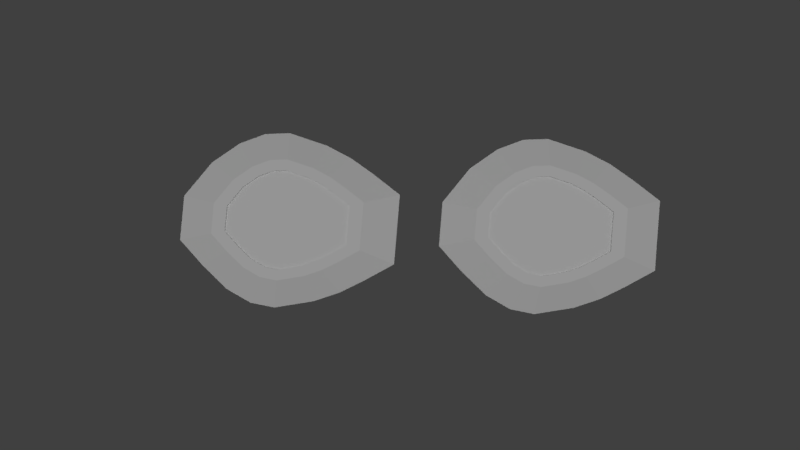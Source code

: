 # Source: PassThruUnfin2.45.blend  (saved by Blender 2.78.0; exported with 4.5.12 LTS)
import bpy
from mathutils import Matrix  # noqa: F401  (used for matrix-valued properties, if any)

bpy.ops.wm.read_factory_settings(use_empty=True)
scene = bpy.context.scene
scene.name = 'Scene'

# ---- collections
col_collection_1 = bpy.data.collections.new('Collection 1'); scene.collection.children.link(col_collection_1)

# ---- materials (node trees are filled in below, after node groups)
mat_citrine = bpy.data.materials.new('Citrine')
mat_citrine.alpha_threshold = 0.0
mat_citrine.use_transparent_shadow = False
mat_citrine.roughness = 0.5
mat_citrine_001 = bpy.data.materials.new('Citrine.001')
mat_citrine_001.alpha_threshold = 0.0
mat_citrine_001.use_transparent_shadow = False
mat_citrine_001.roughness = 0.5
mat_material = bpy.data.materials.new('Material')
mat_material.alpha_threshold = 0.0
mat_material.use_transparent_shadow = False
mat_material.diffuse_color = (0.0, 0.3424, 0.04006, 1.0)
mat_material.roughness = 0.5

# ---- material node trees

# ---- world
world_world = bpy.data.worlds.new('World'); scene.world = world_world
world_world.color = (0.05088, 0.05088, 0.05088)
world_world.use_sun_shadow = False
world_world.sun_shadow_jitter_overblur = 0.0
world_world.cycles.sampling_method = 'MANUAL'

# ---- cameras
cam_camera_001 = bpy.data.cameras.new('Camera.001')
cam_camera_001.clip_end = 100.0
cam_camera_001.lens = 35.0
cam_camera_001.sensor_width = 32.0
cam_camera_001.sensor_height = 18.0
cam_camera_001.display_size = 2.0
cam_camera_001.dof.focus_distance = 0.0
cam_camera_001.dof.aperture_fstop = 128.0
cam_camera_001.dof.aperture_blades = 6
cam_camera = bpy.data.cameras.new('Camera')
cam_camera.clip_end = 1.556e+04
cam_camera.lens = 35.0
cam_camera.sensor_width = 32.0
cam_camera.sensor_height = 18.0
cam_camera.ortho_scale = 7.314
cam_camera.dof.focus_distance = 0.0
cam_camera.dof.aperture_fstop = 128.0

# ---- lights
light_hemi = bpy.data.lights.new('Hemi', 'SUN')
light_hemi.transmission_factor = 0.0
light_hemi.angle = 0.1993
light_hemi.energy = 1.0
light_hemi.shadow_buffer_clip_start = 0.5
light_hemi.shadow_soft_size = 0.1
light_hemi.shadow_cascade_max_distance = 1000.0
light_lamp = bpy.data.lights.new('Lamp', 'POINT')
light_lamp.transmission_factor = 0.0
light_lamp.cutoff_distance = 30.0
light_lamp.energy = 100.0
light_lamp.shadow_buffer_clip_start = 1.001
light_lamp.shadow_soft_size = 0.1
light_lamp.shadow_maximum_resolution = 0.006
light_lamp.use_absolute_resolution = True

# ---- meshes
me_plane_727 = bpy.data.meshes.new('Plane.727')
me_plane_727.from_pydata([(-33.61, -2.63, -0.2428), (0.8751, -4.228, -0.06243), (-10.92, 10.92, 0.03311), (1.021, 2.7, 0.03311), (0.4904, -10.02, -0.1369), (-0.6393, -15.6, -0.193), (-3.553, -23.34, -0.2428), (-6.911, -27.17, -0.228), (-11.84, -30.06, -0.1674), (-18.59, -31.99, -0.05534), (-25.54, -33.44, 0.09962), (-33.11, -28.22, 0.09962), (-36.34, -19.76, -0.05534), (-36.94, -12.77, -0.1674), (-36.0, -7.135, -0.228), (-27.42, 2.849, -0.193), (-22.61, 5.892, -0.1369), (-17.34, 8.317, -0.06243), (0.8751, -4.228, 1.326), (1.021, 2.7, 1.422), (-10.92, 10.92, 1.422), (0.4904, -10.02, 1.252), (-0.6393, -15.6, 1.195), (-3.553, -23.34, 1.146), (-6.911, -27.17, 1.16), (-11.84, -30.06, 1.221), (-18.59, -31.99, 1.333), (-25.54, -33.44, 1.488), (-33.11, -28.22, 1.488), (-36.34, -19.76, 1.333), (-36.94, -12.77, 1.221), (-36.0, -7.135, 1.16), (-33.61, -2.63, 1.146), (-27.42, 2.849, 1.195), (-22.61, 5.892, 1.252), (-17.34, 8.317, 1.326), (-4.919, -1.953, 4.423), (-13.07, 3.664, 4.423), (-5.018, -6.684, 4.357), (-5.281, -10.64, 4.306), (-6.053, -14.45, 4.268), (-8.043, -19.74, 4.234), (-10.34, -22.36, 4.244), (-13.7, -24.33, 4.286), (-18.31, -25.64, 4.362), (-23.06, -26.63, 4.468), (-28.23, -23.07, 4.468), (-30.43, -17.3, 4.362), (-30.85, -12.52, 4.286), (-30.2, -8.67, 4.244), (-28.57, -5.593, 4.234), (-24.35, -1.851, 4.268), (-21.06, 0.2279, 4.306), (-17.46, 1.884, 4.357), (-7.242, -3.773, 4.405), (-13.92, 0.8239, 4.405), (-7.324, -7.646, 4.352), (-7.539, -10.89, 4.31), (-8.17, -14.0, 4.279), (-9.799, -18.33, 4.251), (-11.68, -20.47, 4.259), (-14.43, -22.09, 4.293), (-18.21, -23.16, 4.356), (-22.09, -23.97, 4.443), (-26.32, -21.06, 4.443), (-28.13, -16.33, 4.356), (-28.47, -12.42, 4.293), (-27.94, -9.271, 4.259), (-26.6, -6.753, 4.251), (-23.14, -3.69, 4.279), (-20.46, -1.988, 4.31), (-17.5, -0.6326, 4.352), (-7.242, -3.773, 3.989), (-13.92, 0.8237, 3.989), (-7.324, -7.646, 3.935), (-7.539, -10.89, 3.894), (-8.171, -14.0, 3.862), (-9.8, -18.33, 3.834), (-11.68, -20.47, 3.843), (-14.43, -22.09, 3.877), (-18.21, -23.16, 3.939), (-22.09, -23.97, 4.026), (-26.32, -21.06, 4.026), (-28.13, -16.33, 3.939), (-28.47, -12.42, 3.877), (-27.94, -9.271, 3.843), (-26.6, -6.753, 3.834), (-23.14, -3.69, 3.862), (-20.46, -1.988, 3.894), (-17.5, -0.6328, 3.935), (-2.251, -5.531, -0.06973), (-2.129, 0.2317, 0.009742), (-12.06, 7.072, 0.009742), (-2.571, -10.35, -0.1317), (-3.51, -14.99, -0.1783), (-5.935, -21.43, -0.2198), (-8.728, -24.62, -0.2075), (-12.83, -27.02, -0.1571), (-18.44, -28.62, -0.06384), (-24.23, -29.83, 0.06507), (-30.52, -25.49, 0.06507), (-33.21, -18.46, -0.06384), (-33.71, -12.64, -0.1571), (-32.93, -7.95, -0.2075), (-30.94, -4.202, -0.2198), (-25.79, 0.3557, -0.1783), (-21.79, 2.888, -0.1317), (-17.4, 4.905, -0.06973), (-2.25, -5.531, 0.9454), (-2.129, 0.2322, 1.025), (-12.06, 7.073, 1.025), (-2.57, -10.35, 0.8834), (-3.51, -14.99, 0.8368), (-5.934, -21.43, 0.7953), (-8.728, -24.62, 0.8076), (-12.83, -27.02, 0.8581), (-18.44, -28.62, 0.9513), (-24.23, -29.83, 1.08), (-30.52, -25.49, 1.08), (-33.21, -18.45, 0.9513), (-33.71, -12.64, 0.8581), (-32.93, -7.949, 0.8076), (-30.94, -4.202, 0.7953), (-25.79, 0.3563, 0.8368), (-21.79, 2.888, 0.8834), (-17.4, 4.906, 0.9454), (-5.31, -6.807, 0.9382), (-5.213, -2.184, 1.002), (-13.18, 3.304, 1.002), (-5.567, -10.67, 0.8885), (-6.321, -14.4, 0.8511), (-8.265, -19.56, 0.8178), (-10.51, -22.12, 0.8277), (-13.79, -24.05, 0.8682), (-18.3, -25.33, 0.943), (-22.94, -26.3, 1.046), (-27.99, -22.82, 1.046), (-30.14, -17.17, 0.943), (-30.55, -12.51, 0.8682), (-29.92, -8.747, 0.8277), (-28.33, -5.741, 0.8178), (-24.2, -2.084, 0.8511), (-20.99, -0.05277, 0.8885), (-17.46, 1.566, 0.9382), (-8.606, -8.181, 1.928), (-8.534, -4.786, 1.974), (-14.38, -0.7555, 1.974), (-8.795, -11.02, 1.891), (-9.348, -13.76, 1.864), (-10.78, -17.55, 1.839), (-12.42, -19.43, 1.846), (-14.84, -20.84, 1.876), (-18.15, -21.79, 1.931), (-21.55, -22.5, 2.007), (-25.26, -19.94, 2.007), (-26.84, -15.79, 1.931), (-27.14, -12.37, 1.876), (-26.68, -9.605, 1.846), (-25.51, -7.398, 1.839), (-22.48, -4.713, 1.864), (-20.12, -3.221, 1.891), (-17.53, -2.032, 1.928)], [], [(8, 97, 96, 7), (31, 49, 50, 32), (3, 19, 18, 1), (15, 33, 34, 16), (9, 26, 27, 10), (2, 20, 19, 3), (16, 34, 35, 17), (10, 27, 28, 11), (1, 18, 21, 4), (11, 28, 29, 12), (4, 21, 22, 5), (17, 35, 20, 2), (12, 29, 30, 13), (5, 22, 23, 6), (13, 30, 31, 14), (6, 23, 24, 7), (0, 32, 33, 15), (7, 24, 25, 8), (14, 31, 32, 0), (8, 25, 26, 9), (44, 62, 63, 45), (25, 43, 44, 26), (33, 51, 52, 34), (26, 44, 45, 27), (18, 38, 39, 21), (34, 52, 53, 35), (27, 45, 46, 28), (35, 53, 37, 20), (28, 46, 47, 29), (21, 39, 40, 22), (29, 47, 48, 30), (22, 40, 41, 23), (20, 37, 36, 19), (30, 48, 49, 31), (23, 41, 42, 24), (19, 36, 38, 18), (32, 50, 51, 33), (24, 42, 43, 25), (63, 81, 82, 64), (36, 54, 56, 38), (52, 70, 71, 53), (45, 63, 64, 46), (38, 56, 57, 39), (53, 71, 55, 37), (46, 64, 65, 47), (39, 57, 58, 40), (47, 65, 66, 48), (40, 58, 59, 41), (48, 66, 67, 49), (41, 59, 60, 42), (50, 68, 69, 51), (42, 60, 61, 43), (49, 67, 68, 50), (43, 61, 62, 44), (37, 55, 54, 36), (51, 69, 70, 52), (72, 73, 89, 88, 87, 86, 85, 84, 83, 82, 81, 80, 79, 78, 77, 76, 75, 74), (56, 74, 75, 57), (71, 89, 73, 55), (64, 82, 83, 65), (57, 75, 76, 58), (65, 83, 84, 66), (58, 76, 77, 59), (66, 84, 85, 67), (59, 77, 78, 60), (68, 86, 87, 69), (60, 78, 79, 61), (67, 85, 86, 68), (61, 79, 80, 62), (55, 73, 72, 54), (69, 87, 88, 70), (62, 80, 81, 63), (54, 72, 74, 56), (70, 88, 89, 71), (107, 125, 124, 106), (0, 104, 103, 14), (9, 98, 97, 8), (1, 90, 91, 3), (16, 106, 105, 15), (10, 99, 98, 9), (3, 91, 92, 2), (17, 107, 106, 16), (11, 100, 99, 10), (4, 93, 90, 1), (12, 101, 100, 11), (5, 94, 93, 4), (2, 92, 107, 17), (13, 102, 101, 12), (6, 95, 94, 5), (14, 103, 102, 13), (7, 96, 95, 6), (15, 105, 104, 0), (110, 128, 143, 125), (100, 118, 117, 99), (93, 111, 108, 90), (92, 110, 125, 107), (101, 119, 118, 100), (94, 112, 111, 93), (102, 120, 119, 101), (95, 113, 112, 94), (103, 121, 120, 102), (96, 114, 113, 95), (105, 123, 122, 104), (97, 115, 114, 96), (104, 122, 121, 103), (98, 116, 115, 97), (90, 108, 109, 91), (106, 124, 123, 105), (99, 117, 116, 98), (91, 109, 110, 92), (138, 156, 155, 137), (119, 137, 136, 118), (112, 130, 129, 111), (120, 138, 137, 119), (113, 131, 130, 112), (121, 139, 138, 120), (114, 132, 131, 113), (123, 141, 140, 122), (115, 133, 132, 114), (122, 140, 139, 121), (116, 134, 133, 115), (108, 126, 127, 109), (124, 142, 141, 123), (117, 135, 134, 116), (109, 127, 128, 110), (125, 143, 142, 124), (118, 136, 135, 117), (111, 129, 126, 108), (145, 144, 147, 148, 149, 150, 151, 152, 153, 154, 155, 156, 157, 158, 159, 160, 161, 146), (131, 149, 148, 130), (139, 157, 156, 138), (132, 150, 149, 131), (141, 159, 158, 140), (133, 151, 150, 132), (140, 158, 157, 139), (134, 152, 151, 133), (126, 144, 145, 127), (142, 160, 159, 141), (135, 153, 152, 134), (127, 145, 146, 128), (143, 161, 160, 142), (136, 154, 153, 135), (129, 147, 144, 126), (128, 146, 161, 143), (137, 155, 154, 136), (130, 148, 147, 129)])
_uv = me_plane_727.uv_layers.new(name='UVMap')
_uv.uv.foreach_set('vector', [-0.3, 0.1894, -0.2335, 0.1848, -0.2192, 0.08984, -0.2828, 0.07523, 1.117, -0.1939, 1.043, -0.09707, 1.089, -0.04321, 1.186, -0.115, 0.3841, 1.105, 0.4131, 1.106, 0.4126, 0.9659, 0.3837, 0.9657, 1.3, -0.1411, 1.271, -0.1409, 1.271, -0.02728, 1.3, -0.02752, 0.3532, 0.7998, 0.3822, 0.7994, 0.3834, 0.6612, 0.3544, 0.6616, 1.299, 0.2296, 1.27, 0.2299, 1.271, 0.384, 1.3, 0.3837, 1.3, -0.02752, 1.271, -0.02728, 1.27, 0.08999, 1.299, 0.08975, 0.3544, 0.6616, 0.3834, 0.6612, 0.3821, 0.5734, 0.3532, 0.5738, 0.3837, 0.9657, 0.4126, 0.9659, 0.4123, 0.8487, 0.3834, 0.8484, 0.4145, 1.085, 0.4434, 1.085, 0.4424, 0.9239, 0.4135, 0.9235, 0.3834, 0.8484, 0.4123, 0.8487, 0.4124, 0.7345, 0.3834, 0.7342, 1.299, 0.08975, 1.27, 0.08999, 1.27, 0.2299, 1.299, 0.2296, 0.4135, 0.9235, 0.4424, 0.9239, 0.442, 0.7853, 0.4131, 0.7849, 0.3834, 0.7342, 0.4124, 0.7345, 0.4131, 0.5737, 0.3841, 0.5734, 0.4131, 0.7849, 0.442, 0.7853, 0.4424, 0.67, 0.4134, 0.6697, 0.3544, 1.15, 0.3834, 1.149, 0.3823, 1.054, 0.3533, 1.054, 1.3, -0.3, 1.271, -0.2998, 1.271, -0.1409, 1.3, -0.1411, 0.3533, 1.054, 0.3823, 1.054, 0.3819, 0.9385, 0.3529, 0.9389, 0.4134, 0.6697, 0.4424, 0.67, 0.4434, 0.5738, 0.4145, 0.5734, 0.3529, 0.9389, 0.3819, 0.9385, 0.3822, 0.7994, 0.3532, 0.7998, 0.6213, -0.003508, 0.6684, 0.01734, 0.6832, -0.06151, 0.6394, -0.09985, 0.4848, 0.08402, 0.6105, 0.09276, 0.6213, -0.003508, 0.5006, -0.05692, 1.243, 0.04234, 1.128, 0.06429, 1.143, 0.1415, 1.264, 0.1554, 0.5006, -0.05692, 0.6213, -0.003508, 0.6394, -0.09985, 0.5271, -0.198, 0.8844, 0.5181, 0.8834, 0.3892, 0.809, 0.3542, 0.7754, 0.4669, 1.264, 0.1554, 1.143, 0.1415, 1.147, 0.2216, 1.27, 0.2726, 0.5271, -0.198, 0.6394, -0.09985, 0.7488, -0.1695, 0.6872, -0.3, 1.27, 0.2726, 1.147, 0.2216, 1.147, 0.3171, 1.27, 0.4125, 0.6872, -0.3, 0.7488, -0.1695, 0.8777, -0.1669, 0.876, -0.2961, 0.7754, 0.4669, 0.809, 0.3542, 0.7414, 0.3109, 0.6764, 0.4034, 0.876, -0.2961, 0.8777, -0.1669, 0.9733, -0.1384, 1.016, -0.2544, 0.6764, 0.4034, 0.7414, 0.3109, 0.6549, 0.2335, 0.5498, 0.2901, 1.27, 0.4125, 1.147, 0.3171, 0.9741, 0.427, 1.017, 0.5734, 1.016, -0.2544, 0.9733, -0.1384, 1.043, -0.09707, 1.117, -0.1939, 0.5498, 0.2901, 0.6549, 0.2335, 0.6223, 0.1707, 0.502, 0.1982, 1.017, 0.5734, 0.9741, 0.427, 0.8834, 0.3892, 0.8844, 0.5181, 1.186, -0.115, 1.089, -0.04321, 1.128, 0.06429, 1.243, 0.04234, 0.502, 0.1982, 0.6223, 0.1707, 0.6105, 0.09276, 0.4848, 0.08402, 0.4846, 0.8466, 0.476, 0.8465, 0.4752, 0.9012, 0.4839, 0.9013, 0.9741, 0.427, 0.9571, 0.3697, 0.8829, 0.3388, 0.8834, 0.3892, 1.143, 0.1415, 1.095, 0.1361, 1.098, 0.2016, 1.147, 0.2216, 0.6394, -0.09985, 0.6832, -0.06151, 0.7727, -0.1185, 0.7488, -0.1695, 0.8834, 0.3892, 0.8829, 0.3388, 0.822, 0.3102, 0.809, 0.3542, 1.147, 0.2216, 1.098, 0.2016, 1.098, 0.2798, 1.147, 0.3171, 0.7488, -0.1695, 0.7727, -0.1185, 0.8782, -0.1164, 0.8777, -0.1669, 0.809, 0.3542, 0.822, 0.3102, 0.7667, 0.2747, 0.7414, 0.3109, 0.8777, -0.1669, 0.8782, -0.1164, 0.9565, -0.09304, 0.9733, -0.1384, 0.7414, 0.3109, 0.7667, 0.2747, 0.6959, 0.2113, 0.6549, 0.2335, 0.9733, -0.1384, 0.9565, -0.09304, 1.013, -0.05924, 1.043, -0.09707, 0.6549, 0.2335, 0.6959, 0.2113, 0.6692, 0.1599, 0.6223, 0.1707, 1.089, -0.04321, 1.051, -0.01515, 1.083, 0.07283, 1.128, 0.06429, 0.6223, 0.1707, 0.6692, 0.1599, 0.6596, 0.09613, 0.6105, 0.09276, 1.043, -0.09707, 1.013, -0.05924, 1.051, -0.01515, 1.089, -0.04321, 0.6105, 0.09276, 0.6596, 0.09613, 0.6684, 0.01734, 0.6213, -0.003508, 1.147, 0.3171, 1.098, 0.2798, 0.9571, 0.3697, 0.9741, 0.427, 1.128, 0.06429, 1.083, 0.07283, 1.095, 0.1361, 1.143, 0.1415, 0.7824, 1.062, 0.9235, 0.9717, 0.9235, 0.8935, 0.9205, 0.828, 0.9087, 0.7648, 0.8766, 0.6768, 0.8384, 0.6327, 0.7817, 0.5989, 0.7035, 0.5756, 0.598, 0.5734, 0.5085, 0.6304, 0.4936, 0.7093, 0.4848, 0.7881, 0.4944, 0.8519, 0.5211, 0.9033, 0.5919, 0.9666, 0.6472, 1.002, 0.7082, 1.031, 0.9989, 0.6512, 0.9902, 0.6513, 0.9901, 0.7168, 0.9987, 0.7167, 0.4661, 0.7287, 0.4748, 0.7288, 0.4744, 0.6509, 0.4657, 0.6508, 1.009, 0.5734, 0.9999, 0.5735, 0.9994, 0.6654, 1.008, 0.6653, 0.9987, 0.7167, 0.9901, 0.7168, 0.9901, 0.7808, 0.9988, 0.7807, 1.008, 0.6653, 0.9994, 0.6654, 0.9992, 0.7435, 1.008, 0.7434, 0.9988, 0.7807, 0.9901, 0.7808, 0.9905, 0.8716, 0.9992, 0.8715, 1.008, 0.7434, 0.9992, 0.7435, 0.9994, 0.8078, 1.008, 0.8077, 0.4846, 0.5735, 0.476, 0.5734, 0.4754, 0.6255, 0.4841, 0.6256, 0.4662, 0.9486, 0.4749, 0.9487, 0.4751, 0.8583, 0.4664, 0.8582, 0.4841, 0.6256, 0.4754, 0.6255, 0.4751, 0.6895, 0.4838, 0.6897, 1.008, 0.8077, 0.9994, 0.8078, 0.9999, 0.8608, 1.009, 0.8607, 0.4838, 0.6897, 0.4751, 0.6895, 0.4753, 0.7681, 0.484, 0.7682, 0.4657, 0.6508, 0.4744, 0.6509, 0.4751, 0.5735, 0.4664, 0.5734, 0.4664, 0.8582, 0.4751, 0.8583, 0.4751, 0.7943, 0.4664, 0.7942, 0.484, 0.7682, 0.4753, 0.7681, 0.476, 0.8465, 0.4846, 0.8466, 0.9992, 0.5734, 0.9905, 0.5735, 0.9902, 0.6513, 0.9989, 0.6512, 0.4664, 0.7942, 0.4751, 0.7943, 0.4748, 0.7288, 0.4661, 0.7287, 0.4652, 0.8047, 0.444, 0.8045, 0.4444, 0.902, 0.4656, 0.9022, 0.4009, 0.3885, 0.3496, 0.3504, 0.2927, 0.416, 0.3326, 0.4673, -0.2842, 0.3303, -0.2204, 0.3021, -0.2335, 0.1848, -0.3, 0.1894, 0.09956, -0.2447, 0.09888, -0.1763, 0.2093, -0.2223, 0.2323, -0.3, 0.4793, 0.118, 0.4148, 0.1254, 0.3973, 0.2195, 0.4582, 0.2311, -0.2577, 0.4714, -0.1984, 0.4194, -0.2204, 0.3021, -0.2842, 0.3303, 0.2323, -0.3, 0.2093, -0.2223, 0.4194, -0.08846, 0.4848, -0.1391, 0.4848, 0.0008164, 0.4194, 0.02793, 0.4148, 0.1254, 0.4793, 0.118, -0.09761, 0.5734, -0.06514, 0.5043, -0.1984, 0.4194, -0.2577, 0.4714, -0.009427, -0.1935, 0.008215, -0.1337, 0.09888, -0.1763, 0.09956, -0.2447, 0.09116, 0.5695, 0.09189, 0.5011, -0.06514, 0.5043, -0.09761, 0.5734, -0.1084, -0.13, -0.0741, -0.08087, 0.008215, -0.1337, -0.009427, -0.1935, 0.4848, -0.1391, 0.4194, -0.08846, 0.4194, 0.02793, 0.4848, 0.0008164, 0.2311, 0.5278, 0.2083, 0.4663, 0.09189, 0.5011, 0.09116, 0.5695, -0.235, -0.01672, -0.1794, 0.01335, -0.0741, -0.08087, -0.1084, -0.13, 0.3326, 0.4673, 0.2927, 0.416, 0.2083, 0.4663, 0.2311, 0.5278, -0.2828, 0.07523, -0.2192, 0.08984, -0.1794, 0.01335, -0.235, -0.01672, 0.4582, 0.2311, 0.3973, 0.2195, 0.3496, 0.3504, 0.4009, 0.3885, 0.3529, 0.7073, 0.2888, 0.7568, 0.2888, 0.8502, 0.3529, 0.8237, 0.9236, 1.061, 0.9448, 1.061, 0.9459, 0.9801, 0.9248, 0.9799, 0.9459, 0.7868, 0.9671, 0.7866, 0.9674, 0.6892, 0.9462, 0.6894, 0.4646, 0.6888, 0.4434, 0.6886, 0.444, 0.8045, 0.4652, 0.8047, 0.9681, 0.7105, 0.9893, 0.7102, 0.9901, 0.5734, 0.9689, 0.5737, 0.946, 0.8822, 0.9672, 0.8819, 0.9671, 0.7866, 0.9459, 0.7868, 0.9678, 0.8266, 0.9889, 0.8264, 0.9893, 0.7102, 0.9681, 0.7105, 0.9466, 1.017, 0.9678, 1.017, 0.9672, 0.8819, 0.946, 0.8822, 0.968, 0.9223, 0.9892, 0.922, 0.9889, 0.8264, 0.9678, 0.8266, 0.9239, 0.6509, 0.9451, 0.6512, 0.9459, 0.5737, 0.9248, 0.5734, 0.4657, 0.9974, 0.4445, 0.9972, 0.4442, 1.132, 0.4653, 1.132, 0.9235, 0.7462, 0.9447, 0.7465, 0.9451, 0.6512, 0.9239, 0.6509, 0.9689, 1.001, 0.9901, 1.001, 0.9892, 0.922, 0.968, 0.9223, 0.9238, 0.8631, 0.945, 0.8634, 0.9447, 0.7465, 0.9235, 0.7462, 0.9462, 0.6894, 0.9674, 0.6892, 0.9678, 0.5734, 0.9466, 0.5736, 0.4656, 0.9022, 0.4444, 0.902, 0.4445, 0.9972, 0.4657, 0.9974, 0.9248, 0.9799, 0.9459, 0.9801, 0.945, 0.8634, 0.9238, 0.8631, 0.4657, 0.5736, 0.4445, 0.5734, 0.4434, 0.6886, 0.4646, 0.6888, 0.1195, 1.202, 0.09553, 1.137, 0.02695, 1.158, 0.02613, 1.23, 0.02541, 1.297, 0.02613, 1.23, -0.09985, 1.232, -0.1316, 1.3, -0.1406, 0.7149, -0.107, 0.7629, -0.041, 0.7205, -0.05827, 0.662, 0.1418, 1.262, 0.1195, 1.202, 0.02613, 1.23, 0.02541, 1.297, -0.2459, 0.8091, -0.1915, 0.8385, -0.107, 0.7629, -0.1406, 0.7149, 0.2262, 1.212, 0.1872, 1.162, 0.1195, 1.202, 0.1418, 1.262, -0.2857, 0.8856, -0.2234, 0.8999, -0.1915, 0.8385, -0.2459, 0.8091, 0.3308, 1.015, 0.2711, 1.004, 0.2328, 1.109, 0.2831, 1.146, -0.3, 0.9805, -0.2349, 0.976, -0.2234, 0.8999, -0.2857, 0.8856, 0.2831, 1.146, 0.2328, 1.109, 0.1872, 1.162, 0.2262, 1.212, -0.2869, 1.098, -0.2244, 1.07, -0.2349, 0.976, -0.3, 0.9805, 0.0324, 0.6194, 0.03173, 0.6864, 0.1203, 0.6494, 0.1428, 0.5734, 0.3483, 0.9211, 0.2852, 0.9284, 0.2711, 1.004, 0.3308, 1.015, -0.2648, 1.215, -0.2067, 1.164, -0.2244, 1.07, -0.2869, 1.098, 0.1428, 0.5734, 0.1203, 0.6494, 0.2888, 0.7568, 0.3529, 0.7073, 0.3529, 0.8237, 0.2888, 0.8502, 0.2852, 0.9284, 0.3483, 0.9211, -0.1316, 1.3, -0.09985, 1.232, -0.2067, 1.164, -0.2648, 1.215, -0.05827, 0.662, -0.041, 0.7205, 0.03173, 0.6864, 0.0324, 0.6194, 0.09612, 0.7314, 0.03107, 0.7585, -0.02235, 0.7836, -0.07084, 0.8147, -0.1329, 0.8702, -0.1563, 0.9153, -0.1648, 0.9712, -0.157, 1.04, -0.144, 1.109, -0.06557, 1.159, 0.02695, 1.158, 0.09553, 1.137, 0.1453, 1.107, 0.1788, 1.069, 0.2069, 0.9916, 0.2172, 0.9362, 0.2199, 0.8788, 0.2199, 0.8102, -0.1915, 0.8385, -0.1329, 0.8702, -0.07084, 0.8147, -0.107, 0.7629, 0.1872, 1.162, 0.1453, 1.107, 0.09553, 1.137, 0.1195, 1.202, -0.2234, 0.8999, -0.1563, 0.9153, -0.1329, 0.8702, -0.1915, 0.8385, 0.2711, 1.004, 0.2069, 0.9916, 0.1788, 1.069, 0.2328, 1.109, -0.2349, 0.976, -0.1648, 0.9712, -0.1563, 0.9153, -0.2234, 0.8999, 0.2328, 1.109, 0.1788, 1.069, 0.1453, 1.107, 0.1872, 1.162, -0.2244, 1.07, -0.157, 1.04, -0.1648, 0.9712, -0.2349, 0.976, 0.03173, 0.6864, 0.03107, 0.7585, 0.09612, 0.7314, 0.1203, 0.6494, 0.2852, 0.9284, 0.2172, 0.9362, 0.2069, 0.9916, 0.2711, 1.004, -0.2067, 1.164, -0.144, 1.109, -0.157, 1.04, -0.2244, 1.07, 0.1203, 0.6494, 0.09612, 0.7314, 0.2199, 0.8102, 0.2888, 0.7568, 0.2888, 0.8502, 0.2199, 0.8788, 0.2172, 0.9362, 0.2852, 0.9284, -0.09985, 1.232, -0.06557, 1.159, -0.144, 1.109, -0.2067, 1.164, -0.041, 0.7205, -0.02235, 0.7836, 0.03107, 0.7585, 0.03173, 0.6864, 0.2888, 0.7568, 0.2199, 0.8102, 0.2199, 0.8788, 0.2888, 0.8502, 0.02613, 1.23, 0.02695, 1.158, -0.06557, 1.159, -0.09985, 1.232, -0.107, 0.7629, -0.07084, 0.8147, -0.02235, 0.7836, -0.041, 0.7205])
me_plane_727.materials.append(mat_citrine)
me_plane_727.use_remesh_preserve_volume = False
me_plane_727.use_remesh_preserve_attributes = False
me_plane_727.use_mirror_vertex_groups = False
me_plane_727.update()
me_plane_000 = bpy.data.meshes.new('Plane.000')
me_plane_000.from_pydata([(-33.61, -2.63, -0.2428), (0.8751, -4.228, -0.06243), (-10.92, 10.92, 0.03311), (1.021, 2.7, 0.03311), (0.4904, -10.02, -0.1369), (-0.6393, -15.6, -0.193), (-3.553, -23.34, -0.2428), (-6.911, -27.17, -0.228), (-11.84, -30.06, -0.1674), (-18.59, -31.99, -0.05534), (-25.54, -33.44, 0.09962), (-33.11, -28.22, 0.09962), (-36.34, -19.76, -0.05534), (-36.94, -12.77, -0.1674), (-36.0, -7.135, -0.228), (-27.42, 2.849, -0.193), (-22.61, 5.892, -0.1369), (-17.34, 8.317, -0.06243), (0.8751, -4.228, 1.326), (1.021, 2.7, 1.422), (-10.92, 10.92, 1.422), (0.4904, -10.02, 1.252), (-0.6393, -15.6, 1.195), (-3.553, -23.34, 1.146), (-6.911, -27.17, 1.16), (-11.84, -30.06, 1.221), (-18.59, -31.99, 1.333), (-25.54, -33.44, 1.488), (-33.11, -28.22, 1.488), (-36.34, -19.76, 1.333), (-36.94, -12.77, 1.221), (-36.0, -7.135, 1.16), (-33.61, -2.63, 1.146), (-27.42, 2.849, 1.195), (-22.61, 5.892, 1.252), (-17.34, 8.317, 1.326), (-4.919, -1.953, 4.423), (-13.07, 3.664, 4.423), (-5.018, -6.684, 4.357), (-5.281, -10.64, 4.306), (-6.053, -14.45, 4.268), (-8.043, -19.74, 4.234), (-10.34, -22.36, 4.244), (-13.7, -24.33, 4.286), (-18.31, -25.64, 4.362), (-23.06, -26.63, 4.468), (-28.23, -23.07, 4.468), (-30.43, -17.3, 4.362), (-30.85, -12.52, 4.286), (-30.2, -8.67, 4.244), (-28.57, -5.593, 4.234), (-24.35, -1.851, 4.268), (-21.06, 0.2279, 4.306), (-17.46, 1.884, 4.357), (-7.242, -3.773, 4.405), (-13.92, 0.8239, 4.405), (-7.324, -7.646, 4.352), (-7.539, -10.89, 4.31), (-8.17, -14.0, 4.279), (-9.799, -18.33, 4.251), (-11.68, -20.47, 4.259), (-14.43, -22.09, 4.293), (-18.21, -23.16, 4.356), (-22.09, -23.97, 4.443), (-26.32, -21.06, 4.443), (-28.13, -16.33, 4.356), (-28.47, -12.42, 4.293), (-27.94, -9.271, 4.259), (-26.6, -6.753, 4.251), (-23.14, -3.69, 4.279), (-20.46, -1.988, 4.31), (-17.5, -0.6326, 4.352), (-7.242, -3.773, 3.989), (-13.92, 0.8237, 3.989), (-7.324, -7.646, 3.935), (-7.539, -10.89, 3.894), (-8.171, -14.0, 3.862), (-9.8, -18.33, 3.834), (-11.68, -20.47, 3.843), (-14.43, -22.09, 3.877), (-18.21, -23.16, 3.939), (-22.09, -23.97, 4.026), (-26.32, -21.06, 4.026), (-28.13, -16.33, 3.939), (-28.47, -12.42, 3.877), (-27.94, -9.271, 3.843), (-26.6, -6.753, 3.834), (-23.14, -3.69, 3.862), (-20.46, -1.988, 3.894), (-17.5, -0.6328, 3.935), (-2.251, -5.531, -0.06973), (-2.129, 0.2317, 0.009742), (-12.06, 7.072, 0.009742), (-2.571, -10.35, -0.1317), (-3.51, -14.99, -0.1783), (-5.935, -21.43, -0.2198), (-8.728, -24.62, -0.2075), (-12.83, -27.02, -0.1571), (-18.44, -28.62, -0.06384), (-24.23, -29.83, 0.06507), (-30.52, -25.49, 0.06507), (-33.21, -18.46, -0.06384), (-33.71, -12.64, -0.1571), (-32.93, -7.95, -0.2075), (-30.94, -4.202, -0.2198), (-25.79, 0.3557, -0.1783), (-21.79, 2.888, -0.1317), (-17.4, 4.905, -0.06973), (-2.25, -5.531, 0.9454), (-2.129, 0.2322, 1.025), (-12.06, 7.073, 1.025), (-2.57, -10.35, 0.8834), (-3.51, -14.99, 0.8368), (-5.934, -21.43, 0.7953), (-8.728, -24.62, 0.8076), (-12.83, -27.02, 0.8581), (-18.44, -28.62, 0.9513), (-24.23, -29.83, 1.08), (-30.52, -25.49, 1.08), (-33.21, -18.45, 0.9513), (-33.71, -12.64, 0.8581), (-32.93, -7.949, 0.8076), (-30.94, -4.202, 0.7953), (-25.79, 0.3563, 0.8368), (-21.79, 2.888, 0.8834), (-17.4, 4.906, 0.9454), (-5.31, -6.807, 0.9382), (-5.213, -2.184, 1.002), (-13.18, 3.304, 1.002), (-5.567, -10.67, 0.8885), (-6.321, -14.4, 0.8511), (-8.265, -19.56, 0.8178), (-10.51, -22.12, 0.8277), (-13.79, -24.05, 0.8682), (-18.3, -25.33, 0.943), (-22.94, -26.3, 1.046), (-27.99, -22.82, 1.046), (-30.14, -17.17, 0.943), (-30.55, -12.51, 0.8682), (-29.92, -8.747, 0.8277), (-28.33, -5.741, 0.8178), (-24.2, -2.084, 0.8511), (-20.99, -0.05277, 0.8885), (-17.46, 1.566, 0.9382), (-8.606, -8.181, 1.928), (-8.534, -4.786, 1.974), (-14.38, -0.7555, 1.974), (-8.795, -11.02, 1.891), (-9.348, -13.76, 1.864), (-10.78, -17.55, 1.839), (-12.42, -19.43, 1.846), (-14.84, -20.84, 1.876), (-18.15, -21.79, 1.931), (-21.55, -22.5, 2.007), (-25.26, -19.94, 2.007), (-26.84, -15.79, 1.931), (-27.14, -12.37, 1.876), (-26.68, -9.605, 1.846), (-25.51, -7.398, 1.839), (-22.48, -4.713, 1.864), (-20.12, -3.221, 1.891), (-17.53, -2.032, 1.928)], [], [(8, 97, 96, 7), (31, 49, 50, 32), (3, 19, 18, 1), (15, 33, 34, 16), (9, 26, 27, 10), (2, 20, 19, 3), (16, 34, 35, 17), (10, 27, 28, 11), (1, 18, 21, 4), (11, 28, 29, 12), (4, 21, 22, 5), (17, 35, 20, 2), (12, 29, 30, 13), (5, 22, 23, 6), (13, 30, 31, 14), (6, 23, 24, 7), (0, 32, 33, 15), (7, 24, 25, 8), (14, 31, 32, 0), (8, 25, 26, 9), (44, 62, 63, 45), (25, 43, 44, 26), (33, 51, 52, 34), (26, 44, 45, 27), (18, 38, 39, 21), (34, 52, 53, 35), (27, 45, 46, 28), (35, 53, 37, 20), (28, 46, 47, 29), (21, 39, 40, 22), (29, 47, 48, 30), (22, 40, 41, 23), (20, 37, 36, 19), (30, 48, 49, 31), (23, 41, 42, 24), (19, 36, 38, 18), (32, 50, 51, 33), (24, 42, 43, 25), (63, 81, 82, 64), (36, 54, 56, 38), (52, 70, 71, 53), (45, 63, 64, 46), (38, 56, 57, 39), (53, 71, 55, 37), (46, 64, 65, 47), (39, 57, 58, 40), (47, 65, 66, 48), (40, 58, 59, 41), (48, 66, 67, 49), (41, 59, 60, 42), (50, 68, 69, 51), (42, 60, 61, 43), (49, 67, 68, 50), (43, 61, 62, 44), (37, 55, 54, 36), (51, 69, 70, 52), (72, 73, 89, 88, 87, 86, 85, 84, 83, 82, 81, 80, 79, 78, 77, 76, 75, 74), (56, 74, 75, 57), (71, 89, 73, 55), (64, 82, 83, 65), (57, 75, 76, 58), (65, 83, 84, 66), (58, 76, 77, 59), (66, 84, 85, 67), (59, 77, 78, 60), (68, 86, 87, 69), (60, 78, 79, 61), (67, 85, 86, 68), (61, 79, 80, 62), (55, 73, 72, 54), (69, 87, 88, 70), (62, 80, 81, 63), (54, 72, 74, 56), (70, 88, 89, 71), (107, 125, 124, 106), (0, 104, 103, 14), (9, 98, 97, 8), (1, 90, 91, 3), (16, 106, 105, 15), (10, 99, 98, 9), (3, 91, 92, 2), (17, 107, 106, 16), (11, 100, 99, 10), (4, 93, 90, 1), (12, 101, 100, 11), (5, 94, 93, 4), (2, 92, 107, 17), (13, 102, 101, 12), (6, 95, 94, 5), (14, 103, 102, 13), (7, 96, 95, 6), (15, 105, 104, 0), (110, 128, 143, 125), (100, 118, 117, 99), (93, 111, 108, 90), (92, 110, 125, 107), (101, 119, 118, 100), (94, 112, 111, 93), (102, 120, 119, 101), (95, 113, 112, 94), (103, 121, 120, 102), (96, 114, 113, 95), (105, 123, 122, 104), (97, 115, 114, 96), (104, 122, 121, 103), (98, 116, 115, 97), (90, 108, 109, 91), (106, 124, 123, 105), (99, 117, 116, 98), (91, 109, 110, 92), (138, 156, 155, 137), (119, 137, 136, 118), (112, 130, 129, 111), (120, 138, 137, 119), (113, 131, 130, 112), (121, 139, 138, 120), (114, 132, 131, 113), (123, 141, 140, 122), (115, 133, 132, 114), (122, 140, 139, 121), (116, 134, 133, 115), (108, 126, 127, 109), (124, 142, 141, 123), (117, 135, 134, 116), (109, 127, 128, 110), (125, 143, 142, 124), (118, 136, 135, 117), (111, 129, 126, 108), (145, 144, 147, 148, 149, 150, 151, 152, 153, 154, 155, 156, 157, 158, 159, 160, 161, 146), (131, 149, 148, 130), (139, 157, 156, 138), (132, 150, 149, 131), (141, 159, 158, 140), (133, 151, 150, 132), (140, 158, 157, 139), (134, 152, 151, 133), (126, 144, 145, 127), (142, 160, 159, 141), (135, 153, 152, 134), (127, 145, 146, 128), (143, 161, 160, 142), (136, 154, 153, 135), (129, 147, 144, 126), (128, 146, 161, 143), (137, 155, 154, 136), (130, 148, 147, 129)])
_uv = me_plane_000.uv_layers.new(name='UVMap')
_uv.uv.foreach_set('vector', [-0.3, 0.1894, -0.2335, 0.1848, -0.2192, 0.08984, -0.2828, 0.07523, 1.117, -0.1939, 1.043, -0.09707, 1.089, -0.04321, 1.186, -0.115, 0.3841, 1.105, 0.4131, 1.106, 0.4126, 0.9659, 0.3837, 0.9657, 1.3, -0.1411, 1.271, -0.1409, 1.271, -0.02728, 1.3, -0.02752, 0.3532, 0.7998, 0.3822, 0.7994, 0.3834, 0.6612, 0.3544, 0.6616, 1.299, 0.2296, 1.27, 0.2299, 1.271, 0.384, 1.3, 0.3837, 1.3, -0.02752, 1.271, -0.02728, 1.27, 0.08999, 1.299, 0.08975, 0.3544, 0.6616, 0.3834, 0.6612, 0.3821, 0.5734, 0.3532, 0.5738, 0.3837, 0.9657, 0.4126, 0.9659, 0.4123, 0.8487, 0.3834, 0.8484, 0.4145, 1.085, 0.4434, 1.085, 0.4424, 0.9239, 0.4135, 0.9235, 0.3834, 0.8484, 0.4123, 0.8487, 0.4124, 0.7345, 0.3834, 0.7342, 1.299, 0.08975, 1.27, 0.08999, 1.27, 0.2299, 1.299, 0.2296, 0.4135, 0.9235, 0.4424, 0.9239, 0.442, 0.7853, 0.4131, 0.7849, 0.3834, 0.7342, 0.4124, 0.7345, 0.4131, 0.5737, 0.3841, 0.5734, 0.4131, 0.7849, 0.442, 0.7853, 0.4424, 0.67, 0.4134, 0.6697, 0.3544, 1.15, 0.3834, 1.149, 0.3823, 1.054, 0.3533, 1.054, 1.3, -0.3, 1.271, -0.2998, 1.271, -0.1409, 1.3, -0.1411, 0.3533, 1.054, 0.3823, 1.054, 0.3819, 0.9385, 0.3529, 0.9389, 0.4134, 0.6697, 0.4424, 0.67, 0.4434, 0.5738, 0.4145, 0.5734, 0.3529, 0.9389, 0.3819, 0.9385, 0.3822, 0.7994, 0.3532, 0.7998, 0.6213, -0.003508, 0.6684, 0.01734, 0.6832, -0.06151, 0.6394, -0.09985, 0.4848, 0.08402, 0.6105, 0.09276, 0.6213, -0.003508, 0.5006, -0.05692, 1.243, 0.04234, 1.128, 0.06429, 1.143, 0.1415, 1.264, 0.1554, 0.5006, -0.05692, 0.6213, -0.003508, 0.6394, -0.09985, 0.5271, -0.198, 0.8844, 0.5181, 0.8834, 0.3892, 0.809, 0.3542, 0.7754, 0.4669, 1.264, 0.1554, 1.143, 0.1415, 1.147, 0.2216, 1.27, 0.2726, 0.5271, -0.198, 0.6394, -0.09985, 0.7488, -0.1695, 0.6872, -0.3, 1.27, 0.2726, 1.147, 0.2216, 1.147, 0.3171, 1.27, 0.4125, 0.6872, -0.3, 0.7488, -0.1695, 0.8777, -0.1669, 0.876, -0.2961, 0.7754, 0.4669, 0.809, 0.3542, 0.7414, 0.3109, 0.6764, 0.4034, 0.876, -0.2961, 0.8777, -0.1669, 0.9733, -0.1384, 1.016, -0.2544, 0.6764, 0.4034, 0.7414, 0.3109, 0.6549, 0.2335, 0.5498, 0.2901, 1.27, 0.4125, 1.147, 0.3171, 0.9741, 0.427, 1.017, 0.5734, 1.016, -0.2544, 0.9733, -0.1384, 1.043, -0.09707, 1.117, -0.1939, 0.5498, 0.2901, 0.6549, 0.2335, 0.6223, 0.1707, 0.502, 0.1982, 1.017, 0.5734, 0.9741, 0.427, 0.8834, 0.3892, 0.8844, 0.5181, 1.186, -0.115, 1.089, -0.04321, 1.128, 0.06429, 1.243, 0.04234, 0.502, 0.1982, 0.6223, 0.1707, 0.6105, 0.09276, 0.4848, 0.08402, 0.4846, 0.8466, 0.476, 0.8465, 0.4752, 0.9012, 0.4839, 0.9013, 0.9741, 0.427, 0.9571, 0.3697, 0.8829, 0.3388, 0.8834, 0.3892, 1.143, 0.1415, 1.095, 0.1361, 1.098, 0.2016, 1.147, 0.2216, 0.6394, -0.09985, 0.6832, -0.06151, 0.7727, -0.1185, 0.7488, -0.1695, 0.8834, 0.3892, 0.8829, 0.3388, 0.822, 0.3102, 0.809, 0.3542, 1.147, 0.2216, 1.098, 0.2016, 1.098, 0.2798, 1.147, 0.3171, 0.7488, -0.1695, 0.7727, -0.1185, 0.8782, -0.1164, 0.8777, -0.1669, 0.809, 0.3542, 0.822, 0.3102, 0.7667, 0.2747, 0.7414, 0.3109, 0.8777, -0.1669, 0.8782, -0.1164, 0.9565, -0.09304, 0.9733, -0.1384, 0.7414, 0.3109, 0.7667, 0.2747, 0.6959, 0.2113, 0.6549, 0.2335, 0.9733, -0.1384, 0.9565, -0.09304, 1.013, -0.05924, 1.043, -0.09707, 0.6549, 0.2335, 0.6959, 0.2113, 0.6692, 0.1599, 0.6223, 0.1707, 1.089, -0.04321, 1.051, -0.01515, 1.083, 0.07283, 1.128, 0.06429, 0.6223, 0.1707, 0.6692, 0.1599, 0.6596, 0.09613, 0.6105, 0.09276, 1.043, -0.09707, 1.013, -0.05924, 1.051, -0.01515, 1.089, -0.04321, 0.6105, 0.09276, 0.6596, 0.09613, 0.6684, 0.01734, 0.6213, -0.003508, 1.147, 0.3171, 1.098, 0.2798, 0.9571, 0.3697, 0.9741, 0.427, 1.128, 0.06429, 1.083, 0.07283, 1.095, 0.1361, 1.143, 0.1415, 0.7824, 1.062, 0.9235, 0.9717, 0.9235, 0.8935, 0.9205, 0.828, 0.9087, 0.7648, 0.8766, 0.6768, 0.8384, 0.6327, 0.7817, 0.5989, 0.7035, 0.5756, 0.598, 0.5734, 0.5085, 0.6304, 0.4936, 0.7093, 0.4848, 0.7881, 0.4944, 0.8519, 0.5211, 0.9033, 0.5919, 0.9666, 0.6472, 1.002, 0.7082, 1.031, 0.9989, 0.6512, 0.9902, 0.6513, 0.9901, 0.7168, 0.9987, 0.7167, 0.4661, 0.7287, 0.4748, 0.7288, 0.4744, 0.6509, 0.4657, 0.6508, 1.009, 0.5734, 0.9999, 0.5735, 0.9994, 0.6654, 1.008, 0.6653, 0.9987, 0.7167, 0.9901, 0.7168, 0.9901, 0.7808, 0.9988, 0.7807, 1.008, 0.6653, 0.9994, 0.6654, 0.9992, 0.7435, 1.008, 0.7434, 0.9988, 0.7807, 0.9901, 0.7808, 0.9905, 0.8716, 0.9992, 0.8715, 1.008, 0.7434, 0.9992, 0.7435, 0.9994, 0.8078, 1.008, 0.8077, 0.4846, 0.5735, 0.476, 0.5734, 0.4754, 0.6255, 0.4841, 0.6256, 0.4662, 0.9486, 0.4749, 0.9487, 0.4751, 0.8583, 0.4664, 0.8582, 0.4841, 0.6256, 0.4754, 0.6255, 0.4751, 0.6895, 0.4838, 0.6897, 1.008, 0.8077, 0.9994, 0.8078, 0.9999, 0.8608, 1.009, 0.8607, 0.4838, 0.6897, 0.4751, 0.6895, 0.4753, 0.7681, 0.484, 0.7682, 0.4657, 0.6508, 0.4744, 0.6509, 0.4751, 0.5735, 0.4664, 0.5734, 0.4664, 0.8582, 0.4751, 0.8583, 0.4751, 0.7943, 0.4664, 0.7942, 0.484, 0.7682, 0.4753, 0.7681, 0.476, 0.8465, 0.4846, 0.8466, 0.9992, 0.5734, 0.9905, 0.5735, 0.9902, 0.6513, 0.9989, 0.6512, 0.4664, 0.7942, 0.4751, 0.7943, 0.4748, 0.7288, 0.4661, 0.7287, 0.4652, 0.8047, 0.444, 0.8045, 0.4444, 0.902, 0.4656, 0.9022, 0.4009, 0.3885, 0.3496, 0.3504, 0.2927, 0.416, 0.3326, 0.4673, -0.2842, 0.3303, -0.2204, 0.3021, -0.2335, 0.1848, -0.3, 0.1894, 0.09956, -0.2447, 0.09888, -0.1763, 0.2093, -0.2223, 0.2323, -0.3, 0.4793, 0.118, 0.4148, 0.1254, 0.3973, 0.2195, 0.4582, 0.2311, -0.2577, 0.4714, -0.1984, 0.4194, -0.2204, 0.3021, -0.2842, 0.3303, 0.2323, -0.3, 0.2093, -0.2223, 0.4194, -0.08846, 0.4848, -0.1391, 0.4848, 0.0008164, 0.4194, 0.02793, 0.4148, 0.1254, 0.4793, 0.118, -0.09761, 0.5734, -0.06514, 0.5043, -0.1984, 0.4194, -0.2577, 0.4714, -0.009427, -0.1935, 0.008215, -0.1337, 0.09888, -0.1763, 0.09956, -0.2447, 0.09116, 0.5695, 0.09189, 0.5011, -0.06514, 0.5043, -0.09761, 0.5734, -0.1084, -0.13, -0.0741, -0.08087, 0.008215, -0.1337, -0.009427, -0.1935, 0.4848, -0.1391, 0.4194, -0.08846, 0.4194, 0.02793, 0.4848, 0.0008164, 0.2311, 0.5278, 0.2083, 0.4663, 0.09189, 0.5011, 0.09116, 0.5695, -0.235, -0.01672, -0.1794, 0.01335, -0.0741, -0.08087, -0.1084, -0.13, 0.3326, 0.4673, 0.2927, 0.416, 0.2083, 0.4663, 0.2311, 0.5278, -0.2828, 0.07523, -0.2192, 0.08984, -0.1794, 0.01335, -0.235, -0.01672, 0.4582, 0.2311, 0.3973, 0.2195, 0.3496, 0.3504, 0.4009, 0.3885, 0.3529, 0.7073, 0.2888, 0.7568, 0.2888, 0.8502, 0.3529, 0.8237, 0.9236, 1.061, 0.9448, 1.061, 0.9459, 0.9801, 0.9248, 0.9799, 0.9459, 0.7868, 0.9671, 0.7866, 0.9674, 0.6892, 0.9462, 0.6894, 0.4646, 0.6888, 0.4434, 0.6886, 0.444, 0.8045, 0.4652, 0.8047, 0.9681, 0.7105, 0.9893, 0.7102, 0.9901, 0.5734, 0.9689, 0.5737, 0.946, 0.8822, 0.9672, 0.8819, 0.9671, 0.7866, 0.9459, 0.7868, 0.9678, 0.8266, 0.9889, 0.8264, 0.9893, 0.7102, 0.9681, 0.7105, 0.9466, 1.017, 0.9678, 1.017, 0.9672, 0.8819, 0.946, 0.8822, 0.968, 0.9223, 0.9892, 0.922, 0.9889, 0.8264, 0.9678, 0.8266, 0.9239, 0.6509, 0.9451, 0.6512, 0.9459, 0.5737, 0.9248, 0.5734, 0.4657, 0.9974, 0.4445, 0.9972, 0.4442, 1.132, 0.4653, 1.132, 0.9235, 0.7462, 0.9447, 0.7465, 0.9451, 0.6512, 0.9239, 0.6509, 0.9689, 1.001, 0.9901, 1.001, 0.9892, 0.922, 0.968, 0.9223, 0.9238, 0.8631, 0.945, 0.8634, 0.9447, 0.7465, 0.9235, 0.7462, 0.9462, 0.6894, 0.9674, 0.6892, 0.9678, 0.5734, 0.9466, 0.5736, 0.4656, 0.9022, 0.4444, 0.902, 0.4445, 0.9972, 0.4657, 0.9974, 0.9248, 0.9799, 0.9459, 0.9801, 0.945, 0.8634, 0.9238, 0.8631, 0.4657, 0.5736, 0.4445, 0.5734, 0.4434, 0.6886, 0.4646, 0.6888, 0.1195, 1.202, 0.09553, 1.137, 0.02695, 1.158, 0.02613, 1.23, 0.02541, 1.297, 0.02613, 1.23, -0.09985, 1.232, -0.1316, 1.3, -0.1406, 0.7149, -0.107, 0.7629, -0.041, 0.7205, -0.05827, 0.662, 0.1418, 1.262, 0.1195, 1.202, 0.02613, 1.23, 0.02541, 1.297, -0.2459, 0.8091, -0.1915, 0.8385, -0.107, 0.7629, -0.1406, 0.7149, 0.2262, 1.212, 0.1872, 1.162, 0.1195, 1.202, 0.1418, 1.262, -0.2857, 0.8856, -0.2234, 0.8999, -0.1915, 0.8385, -0.2459, 0.8091, 0.3308, 1.015, 0.2711, 1.004, 0.2328, 1.109, 0.2831, 1.146, -0.3, 0.9805, -0.2349, 0.976, -0.2234, 0.8999, -0.2857, 0.8856, 0.2831, 1.146, 0.2328, 1.109, 0.1872, 1.162, 0.2262, 1.212, -0.2869, 1.098, -0.2244, 1.07, -0.2349, 0.976, -0.3, 0.9805, 0.0324, 0.6194, 0.03173, 0.6864, 0.1203, 0.6494, 0.1428, 0.5734, 0.3483, 0.9211, 0.2852, 0.9284, 0.2711, 1.004, 0.3308, 1.015, -0.2648, 1.215, -0.2067, 1.164, -0.2244, 1.07, -0.2869, 1.098, 0.1428, 0.5734, 0.1203, 0.6494, 0.2888, 0.7568, 0.3529, 0.7073, 0.3529, 0.8237, 0.2888, 0.8502, 0.2852, 0.9284, 0.3483, 0.9211, -0.1316, 1.3, -0.09985, 1.232, -0.2067, 1.164, -0.2648, 1.215, -0.05827, 0.662, -0.041, 0.7205, 0.03173, 0.6864, 0.0324, 0.6194, 0.09612, 0.7314, 0.03107, 0.7585, -0.02235, 0.7836, -0.07084, 0.8147, -0.1329, 0.8702, -0.1563, 0.9153, -0.1648, 0.9712, -0.157, 1.04, -0.144, 1.109, -0.06557, 1.159, 0.02695, 1.158, 0.09553, 1.137, 0.1453, 1.107, 0.1788, 1.069, 0.2069, 0.9916, 0.2172, 0.9362, 0.2199, 0.8788, 0.2199, 0.8102, -0.1915, 0.8385, -0.1329, 0.8702, -0.07084, 0.8147, -0.107, 0.7629, 0.1872, 1.162, 0.1453, 1.107, 0.09553, 1.137, 0.1195, 1.202, -0.2234, 0.8999, -0.1563, 0.9153, -0.1329, 0.8702, -0.1915, 0.8385, 0.2711, 1.004, 0.2069, 0.9916, 0.1788, 1.069, 0.2328, 1.109, -0.2349, 0.976, -0.1648, 0.9712, -0.1563, 0.9153, -0.2234, 0.8999, 0.2328, 1.109, 0.1788, 1.069, 0.1453, 1.107, 0.1872, 1.162, -0.2244, 1.07, -0.157, 1.04, -0.1648, 0.9712, -0.2349, 0.976, 0.03173, 0.6864, 0.03107, 0.7585, 0.09612, 0.7314, 0.1203, 0.6494, 0.2852, 0.9284, 0.2172, 0.9362, 0.2069, 0.9916, 0.2711, 1.004, -0.2067, 1.164, -0.144, 1.109, -0.157, 1.04, -0.2244, 1.07, 0.1203, 0.6494, 0.09612, 0.7314, 0.2199, 0.8102, 0.2888, 0.7568, 0.2888, 0.8502, 0.2199, 0.8788, 0.2172, 0.9362, 0.2852, 0.9284, -0.09985, 1.232, -0.06557, 1.159, -0.144, 1.109, -0.2067, 1.164, -0.041, 0.7205, -0.02235, 0.7836, 0.03107, 0.7585, 0.03173, 0.6864, 0.2888, 0.7568, 0.2199, 0.8102, 0.2199, 0.8788, 0.2888, 0.8502, 0.02613, 1.23, 0.02695, 1.158, -0.06557, 1.159, -0.09985, 1.232, -0.107, 0.7629, -0.07084, 0.8147, -0.02235, 0.7836, -0.041, 0.7205])
me_plane_000.materials.append(mat_citrine_001)
me_plane_000.use_remesh_preserve_volume = False
me_plane_000.use_remesh_preserve_attributes = False
me_plane_000.use_mirror_vertex_groups = False
me_plane_000.update()
me_plane_001 = bpy.data.meshes.new('Plane.001')
me_plane_001.from_pydata([(-33.61, -2.63, -0.2428), (0.8751, -4.228, -0.06243), (-10.92, 10.92, 0.03311), (1.021, 2.7, 0.03311), (0.4904, -10.02, -0.1369), (-0.6393, -15.6, -0.193), (-3.553, -23.34, -0.2428), (-6.911, -27.17, -0.228), (-11.84, -30.06, -0.1674), (-18.59, -31.99, -0.05534), (-25.54, -33.44, 0.09962), (-33.11, -28.22, 0.09962), (-36.34, -19.76, -0.05534), (-36.94, -12.77, -0.1674), (-36.0, -7.135, -0.228), (-27.42, 2.849, -0.193), (-22.61, 5.892, -0.1369), (-17.34, 8.317, -0.06243), (0.8751, -4.228, 1.326), (1.021, 2.7, 1.422), (-10.92, 10.92, 1.422), (0.4904, -10.02, 1.252), (-0.6393, -15.6, 1.195), (-3.553, -23.34, 1.146), (-6.911, -27.17, 1.16), (-11.84, -30.06, 1.221), (-18.59, -31.99, 1.333), (-25.54, -33.44, 1.488), (-33.11, -28.22, 1.488), (-36.34, -19.76, 1.333), (-36.94, -12.77, 1.221), (-36.0, -7.135, 1.16), (-33.61, -2.63, 1.146), (-27.42, 2.849, 1.195), (-22.61, 5.892, 1.252), (-17.34, 8.317, 1.326), (-4.919, -1.953, 4.423), (-13.07, 3.664, 4.423), (-5.018, -6.684, 4.357), (-5.281, -10.64, 4.306), (-6.053, -14.45, 4.268), (-8.043, -19.74, 4.234), (-10.34, -22.36, 4.244), (-13.7, -24.33, 4.286), (-18.31, -25.64, 4.362), (-23.06, -26.63, 4.468), (-28.23, -23.07, 4.468), (-30.43, -17.3, 4.362), (-30.85, -12.52, 4.286), (-30.2, -8.67, 4.244), (-28.57, -5.593, 4.234), (-24.35, -1.851, 4.268), (-21.06, 0.2279, 4.306), (-17.46, 1.884, 4.357), (-7.242, -3.773, 4.405), (-13.92, 0.8239, 4.405), (-7.324, -7.646, 4.352), (-7.539, -10.89, 4.31), (-8.17, -14.0, 4.279), (-9.799, -18.33, 4.251), (-11.68, -20.47, 4.259), (-14.43, -22.09, 4.293), (-18.21, -23.16, 4.356), (-22.09, -23.97, 4.443), (-26.32, -21.06, 4.443), (-28.13, -16.33, 4.356), (-28.47, -12.42, 4.293), (-27.94, -9.271, 4.259), (-26.6, -6.753, 4.251), (-23.14, -3.69, 4.279), (-20.46, -1.988, 4.31), (-17.5, -0.6326, 4.352), (-7.242, -3.773, 3.989), (-13.92, 0.8237, 3.989), (-7.324, -7.646, 3.935), (-7.539, -10.89, 3.894), (-8.171, -14.0, 3.862), (-9.8, -18.33, 3.834), (-11.68, -20.47, 3.843), (-14.43, -22.09, 3.877), (-18.21, -23.16, 3.939), (-22.09, -23.97, 4.026), (-26.32, -21.06, 4.026), (-28.13, -16.33, 3.939), (-28.47, -12.42, 3.877), (-27.94, -9.271, 3.843), (-26.6, -6.753, 3.834), (-23.14, -3.69, 3.862), (-20.46, -1.988, 3.894), (-17.5, -0.6328, 3.935), (-2.251, -5.531, -0.06973), (-2.129, 0.2317, 0.009742), (-12.06, 7.072, 0.009742), (-2.571, -10.35, -0.1317), (-3.51, -14.99, -0.1783), (-5.935, -21.43, -0.2198), (-8.728, -24.62, -0.2075), (-12.83, -27.02, -0.1571), (-18.44, -28.62, -0.06384), (-24.23, -29.83, 0.06507), (-30.52, -25.49, 0.06507), (-33.21, -18.46, -0.06384), (-33.71, -12.64, -0.1571), (-32.93, -7.95, -0.2075), (-30.94, -4.202, -0.2198), (-25.79, 0.3557, -0.1783), (-21.79, 2.888, -0.1317), (-17.4, 4.905, -0.06973), (-2.25, -5.531, 0.9454), (-2.129, 0.2322, 1.025), (-12.06, 7.073, 1.025), (-2.57, -10.35, 0.8834), (-3.51, -14.99, 0.8368), (-5.934, -21.43, 0.7953), (-8.728, -24.62, 0.8076), (-12.83, -27.02, 0.8581), (-18.44, -28.62, 0.9513), (-24.23, -29.83, 1.08), (-30.52, -25.49, 1.08), (-33.21, -18.45, 0.9513), (-33.71, -12.64, 0.8581), (-32.93, -7.949, 0.8076), (-30.94, -4.202, 0.7953), (-25.79, 0.3563, 0.8368), (-21.79, 2.888, 0.8834), (-17.4, 4.906, 0.9454), (-5.31, -6.807, 0.9382), (-5.213, -2.184, 1.002), (-13.18, 3.304, 1.002), (-5.567, -10.67, 0.8885), (-6.321, -14.4, 0.8511), (-8.265, -19.56, 0.8178), (-10.51, -22.12, 0.8277), (-13.79, -24.05, 0.8682), (-18.3, -25.33, 0.943), (-22.94, -26.3, 1.046), (-27.99, -22.82, 1.046), (-30.14, -17.17, 0.943), (-30.55, -12.51, 0.8682), (-29.92, -8.747, 0.8277), (-28.33, -5.741, 0.8178), (-24.2, -2.084, 0.8511), (-20.99, -0.05277, 0.8885), (-17.46, 1.566, 0.9382), (-8.606, -8.181, 1.928), (-8.534, -4.786, 1.974), (-14.38, -0.7555, 1.974), (-8.795, -11.02, 1.891), (-9.348, -13.76, 1.864), (-10.78, -17.55, 1.839), (-12.42, -19.43, 1.846), (-14.84, -20.84, 1.876), (-18.15, -21.79, 1.931), (-21.55, -22.5, 2.007), (-25.26, -19.94, 2.007), (-26.84, -15.79, 1.931), (-27.14, -12.37, 1.876), (-26.68, -9.605, 1.846), (-25.51, -7.398, 1.839), (-22.48, -4.713, 1.864), (-20.12, -3.221, 1.891), (-17.53, -2.032, 1.928)], [], [(8, 97, 96, 7), (31, 49, 50, 32), (3, 19, 18, 1), (15, 33, 34, 16), (9, 26, 27, 10), (2, 20, 19, 3), (16, 34, 35, 17), (10, 27, 28, 11), (1, 18, 21, 4), (11, 28, 29, 12), (4, 21, 22, 5), (17, 35, 20, 2), (12, 29, 30, 13), (5, 22, 23, 6), (13, 30, 31, 14), (6, 23, 24, 7), (0, 32, 33, 15), (7, 24, 25, 8), (14, 31, 32, 0), (8, 25, 26, 9), (44, 62, 63, 45), (25, 43, 44, 26), (33, 51, 52, 34), (26, 44, 45, 27), (18, 38, 39, 21), (34, 52, 53, 35), (27, 45, 46, 28), (35, 53, 37, 20), (28, 46, 47, 29), (21, 39, 40, 22), (29, 47, 48, 30), (22, 40, 41, 23), (20, 37, 36, 19), (30, 48, 49, 31), (23, 41, 42, 24), (19, 36, 38, 18), (32, 50, 51, 33), (24, 42, 43, 25), (63, 81, 82, 64), (36, 54, 56, 38), (52, 70, 71, 53), (45, 63, 64, 46), (38, 56, 57, 39), (53, 71, 55, 37), (46, 64, 65, 47), (39, 57, 58, 40), (47, 65, 66, 48), (40, 58, 59, 41), (48, 66, 67, 49), (41, 59, 60, 42), (50, 68, 69, 51), (42, 60, 61, 43), (49, 67, 68, 50), (43, 61, 62, 44), (37, 55, 54, 36), (51, 69, 70, 52), (72, 73, 89, 88, 87, 86, 85, 84, 83, 82, 81, 80, 79, 78, 77, 76, 75, 74), (56, 74, 75, 57), (71, 89, 73, 55), (64, 82, 83, 65), (57, 75, 76, 58), (65, 83, 84, 66), (58, 76, 77, 59), (66, 84, 85, 67), (59, 77, 78, 60), (68, 86, 87, 69), (60, 78, 79, 61), (67, 85, 86, 68), (61, 79, 80, 62), (55, 73, 72, 54), (69, 87, 88, 70), (62, 80, 81, 63), (54, 72, 74, 56), (70, 88, 89, 71), (107, 125, 124, 106), (0, 104, 103, 14), (9, 98, 97, 8), (1, 90, 91, 3), (16, 106, 105, 15), (10, 99, 98, 9), (3, 91, 92, 2), (17, 107, 106, 16), (11, 100, 99, 10), (4, 93, 90, 1), (12, 101, 100, 11), (5, 94, 93, 4), (2, 92, 107, 17), (13, 102, 101, 12), (6, 95, 94, 5), (14, 103, 102, 13), (7, 96, 95, 6), (15, 105, 104, 0), (110, 128, 143, 125), (100, 118, 117, 99), (93, 111, 108, 90), (92, 110, 125, 107), (101, 119, 118, 100), (94, 112, 111, 93), (102, 120, 119, 101), (95, 113, 112, 94), (103, 121, 120, 102), (96, 114, 113, 95), (105, 123, 122, 104), (97, 115, 114, 96), (104, 122, 121, 103), (98, 116, 115, 97), (90, 108, 109, 91), (106, 124, 123, 105), (99, 117, 116, 98), (91, 109, 110, 92), (138, 156, 155, 137), (119, 137, 136, 118), (112, 130, 129, 111), (120, 138, 137, 119), (113, 131, 130, 112), (121, 139, 138, 120), (114, 132, 131, 113), (123, 141, 140, 122), (115, 133, 132, 114), (122, 140, 139, 121), (116, 134, 133, 115), (108, 126, 127, 109), (124, 142, 141, 123), (117, 135, 134, 116), (109, 127, 128, 110), (125, 143, 142, 124), (118, 136, 135, 117), (111, 129, 126, 108), (145, 144, 147, 148, 149, 150, 151, 152, 153, 154, 155, 156, 157, 158, 159, 160, 161, 146), (131, 149, 148, 130), (139, 157, 156, 138), (132, 150, 149, 131), (141, 159, 158, 140), (133, 151, 150, 132), (140, 158, 157, 139), (134, 152, 151, 133), (126, 144, 145, 127), (142, 160, 159, 141), (135, 153, 152, 134), (127, 145, 146, 128), (143, 161, 160, 142), (136, 154, 153, 135), (129, 147, 144, 126), (128, 146, 161, 143), (137, 155, 154, 136), (130, 148, 147, 129)])
_uv = me_plane_001.uv_layers.new(name='UVMap')
_uv.uv.foreach_set('vector', [-0.3, 0.1894, -0.2335, 0.1848, -0.2192, 0.08984, -0.2828, 0.07523, 1.117, -0.1939, 1.043, -0.09707, 1.089, -0.04321, 1.186, -0.115, 0.3841, 1.105, 0.4131, 1.106, 0.4126, 0.9659, 0.3837, 0.9657, 1.3, -0.1411, 1.271, -0.1409, 1.271, -0.02728, 1.3, -0.02752, 0.3532, 0.7998, 0.3822, 0.7994, 0.3834, 0.6612, 0.3544, 0.6616, 1.299, 0.2296, 1.27, 0.2299, 1.271, 0.384, 1.3, 0.3837, 1.3, -0.02752, 1.271, -0.02728, 1.27, 0.08999, 1.299, 0.08975, 0.3544, 0.6616, 0.3834, 0.6612, 0.3821, 0.5734, 0.3532, 0.5738, 0.3837, 0.9657, 0.4126, 0.9659, 0.4123, 0.8487, 0.3834, 0.8484, 0.4145, 1.085, 0.4434, 1.085, 0.4424, 0.9239, 0.4135, 0.9235, 0.3834, 0.8484, 0.4123, 0.8487, 0.4124, 0.7345, 0.3834, 0.7342, 1.299, 0.08975, 1.27, 0.08999, 1.27, 0.2299, 1.299, 0.2296, 0.4135, 0.9235, 0.4424, 0.9239, 0.442, 0.7853, 0.4131, 0.7849, 0.3834, 0.7342, 0.4124, 0.7345, 0.4131, 0.5737, 0.3841, 0.5734, 0.4131, 0.7849, 0.442, 0.7853, 0.4424, 0.67, 0.4134, 0.6697, 0.3544, 1.15, 0.3834, 1.149, 0.3823, 1.054, 0.3533, 1.054, 1.3, -0.3, 1.271, -0.2998, 1.271, -0.1409, 1.3, -0.1411, 0.3533, 1.054, 0.3823, 1.054, 0.3819, 0.9385, 0.3529, 0.9389, 0.4134, 0.6697, 0.4424, 0.67, 0.4434, 0.5738, 0.4145, 0.5734, 0.3529, 0.9389, 0.3819, 0.9385, 0.3822, 0.7994, 0.3532, 0.7998, 0.6213, -0.003508, 0.6684, 0.01734, 0.6832, -0.06151, 0.6394, -0.09985, 0.4848, 0.08402, 0.6105, 0.09276, 0.6213, -0.003508, 0.5006, -0.05692, 1.243, 0.04234, 1.128, 0.06429, 1.143, 0.1415, 1.264, 0.1554, 0.5006, -0.05692, 0.6213, -0.003508, 0.6394, -0.09985, 0.5271, -0.198, 0.8844, 0.5181, 0.8834, 0.3892, 0.809, 0.3542, 0.7754, 0.4669, 1.264, 0.1554, 1.143, 0.1415, 1.147, 0.2216, 1.27, 0.2726, 0.5271, -0.198, 0.6394, -0.09985, 0.7488, -0.1695, 0.6872, -0.3, 1.27, 0.2726, 1.147, 0.2216, 1.147, 0.3171, 1.27, 0.4125, 0.6872, -0.3, 0.7488, -0.1695, 0.8777, -0.1669, 0.876, -0.2961, 0.7754, 0.4669, 0.809, 0.3542, 0.7414, 0.3109, 0.6764, 0.4034, 0.876, -0.2961, 0.8777, -0.1669, 0.9733, -0.1384, 1.016, -0.2544, 0.6764, 0.4034, 0.7414, 0.3109, 0.6549, 0.2335, 0.5498, 0.2901, 1.27, 0.4125, 1.147, 0.3171, 0.9741, 0.427, 1.017, 0.5734, 1.016, -0.2544, 0.9733, -0.1384, 1.043, -0.09707, 1.117, -0.1939, 0.5498, 0.2901, 0.6549, 0.2335, 0.6223, 0.1707, 0.502, 0.1982, 1.017, 0.5734, 0.9741, 0.427, 0.8834, 0.3892, 0.8844, 0.5181, 1.186, -0.115, 1.089, -0.04321, 1.128, 0.06429, 1.243, 0.04234, 0.502, 0.1982, 0.6223, 0.1707, 0.6105, 0.09276, 0.4848, 0.08402, 0.4846, 0.8466, 0.476, 0.8465, 0.4752, 0.9012, 0.4839, 0.9013, 0.9741, 0.427, 0.9571, 0.3697, 0.8829, 0.3388, 0.8834, 0.3892, 1.143, 0.1415, 1.095, 0.1361, 1.098, 0.2016, 1.147, 0.2216, 0.6394, -0.09985, 0.6832, -0.06151, 0.7727, -0.1185, 0.7488, -0.1695, 0.8834, 0.3892, 0.8829, 0.3388, 0.822, 0.3102, 0.809, 0.3542, 1.147, 0.2216, 1.098, 0.2016, 1.098, 0.2798, 1.147, 0.3171, 0.7488, -0.1695, 0.7727, -0.1185, 0.8782, -0.1164, 0.8777, -0.1669, 0.809, 0.3542, 0.822, 0.3102, 0.7667, 0.2747, 0.7414, 0.3109, 0.8777, -0.1669, 0.8782, -0.1164, 0.9565, -0.09304, 0.9733, -0.1384, 0.7414, 0.3109, 0.7667, 0.2747, 0.6959, 0.2113, 0.6549, 0.2335, 0.9733, -0.1384, 0.9565, -0.09304, 1.013, -0.05924, 1.043, -0.09707, 0.6549, 0.2335, 0.6959, 0.2113, 0.6692, 0.1599, 0.6223, 0.1707, 1.089, -0.04321, 1.051, -0.01515, 1.083, 0.07283, 1.128, 0.06429, 0.6223, 0.1707, 0.6692, 0.1599, 0.6596, 0.09613, 0.6105, 0.09276, 1.043, -0.09707, 1.013, -0.05924, 1.051, -0.01515, 1.089, -0.04321, 0.6105, 0.09276, 0.6596, 0.09613, 0.6684, 0.01734, 0.6213, -0.003508, 1.147, 0.3171, 1.098, 0.2798, 0.9571, 0.3697, 0.9741, 0.427, 1.128, 0.06429, 1.083, 0.07283, 1.095, 0.1361, 1.143, 0.1415, 0.7824, 1.062, 0.9235, 0.9717, 0.9235, 0.8935, 0.9205, 0.828, 0.9087, 0.7648, 0.8766, 0.6768, 0.8384, 0.6327, 0.7817, 0.5989, 0.7035, 0.5756, 0.598, 0.5734, 0.5085, 0.6304, 0.4936, 0.7093, 0.4848, 0.7881, 0.4944, 0.8519, 0.5211, 0.9033, 0.5919, 0.9666, 0.6472, 1.002, 0.7082, 1.031, 0.9989, 0.6512, 0.9902, 0.6513, 0.9901, 0.7168, 0.9987, 0.7167, 0.4661, 0.7287, 0.4748, 0.7288, 0.4744, 0.6509, 0.4657, 0.6508, 1.009, 0.5734, 0.9999, 0.5735, 0.9994, 0.6654, 1.008, 0.6653, 0.9987, 0.7167, 0.9901, 0.7168, 0.9901, 0.7808, 0.9988, 0.7807, 1.008, 0.6653, 0.9994, 0.6654, 0.9992, 0.7435, 1.008, 0.7434, 0.9988, 0.7807, 0.9901, 0.7808, 0.9905, 0.8716, 0.9992, 0.8715, 1.008, 0.7434, 0.9992, 0.7435, 0.9994, 0.8078, 1.008, 0.8077, 0.4846, 0.5735, 0.476, 0.5734, 0.4754, 0.6255, 0.4841, 0.6256, 0.4662, 0.9486, 0.4749, 0.9487, 0.4751, 0.8583, 0.4664, 0.8582, 0.4841, 0.6256, 0.4754, 0.6255, 0.4751, 0.6895, 0.4838, 0.6897, 1.008, 0.8077, 0.9994, 0.8078, 0.9999, 0.8608, 1.009, 0.8607, 0.4838, 0.6897, 0.4751, 0.6895, 0.4753, 0.7681, 0.484, 0.7682, 0.4657, 0.6508, 0.4744, 0.6509, 0.4751, 0.5735, 0.4664, 0.5734, 0.4664, 0.8582, 0.4751, 0.8583, 0.4751, 0.7943, 0.4664, 0.7942, 0.484, 0.7682, 0.4753, 0.7681, 0.476, 0.8465, 0.4846, 0.8466, 0.9992, 0.5734, 0.9905, 0.5735, 0.9902, 0.6513, 0.9989, 0.6512, 0.4664, 0.7942, 0.4751, 0.7943, 0.4748, 0.7288, 0.4661, 0.7287, 0.4652, 0.8047, 0.444, 0.8045, 0.4444, 0.902, 0.4656, 0.9022, 0.4009, 0.3885, 0.3496, 0.3504, 0.2927, 0.416, 0.3326, 0.4673, -0.2842, 0.3303, -0.2204, 0.3021, -0.2335, 0.1848, -0.3, 0.1894, 0.09956, -0.2447, 0.09888, -0.1763, 0.2093, -0.2223, 0.2323, -0.3, 0.4793, 0.118, 0.4148, 0.1254, 0.3973, 0.2195, 0.4582, 0.2311, -0.2577, 0.4714, -0.1984, 0.4194, -0.2204, 0.3021, -0.2842, 0.3303, 0.2323, -0.3, 0.2093, -0.2223, 0.4194, -0.08846, 0.4848, -0.1391, 0.4848, 0.0008164, 0.4194, 0.02793, 0.4148, 0.1254, 0.4793, 0.118, -0.09761, 0.5734, -0.06514, 0.5043, -0.1984, 0.4194, -0.2577, 0.4714, -0.009427, -0.1935, 0.008215, -0.1337, 0.09888, -0.1763, 0.09956, -0.2447, 0.09116, 0.5695, 0.09189, 0.5011, -0.06514, 0.5043, -0.09761, 0.5734, -0.1084, -0.13, -0.0741, -0.08087, 0.008215, -0.1337, -0.009427, -0.1935, 0.4848, -0.1391, 0.4194, -0.08846, 0.4194, 0.02793, 0.4848, 0.0008164, 0.2311, 0.5278, 0.2083, 0.4663, 0.09189, 0.5011, 0.09116, 0.5695, -0.235, -0.01672, -0.1794, 0.01335, -0.0741, -0.08087, -0.1084, -0.13, 0.3326, 0.4673, 0.2927, 0.416, 0.2083, 0.4663, 0.2311, 0.5278, -0.2828, 0.07523, -0.2192, 0.08984, -0.1794, 0.01335, -0.235, -0.01672, 0.4582, 0.2311, 0.3973, 0.2195, 0.3496, 0.3504, 0.4009, 0.3885, 0.3529, 0.7073, 0.2888, 0.7568, 0.2888, 0.8502, 0.3529, 0.8237, 0.9236, 1.061, 0.9448, 1.061, 0.9459, 0.9801, 0.9248, 0.9799, 0.9459, 0.7868, 0.9671, 0.7866, 0.9674, 0.6892, 0.9462, 0.6894, 0.4646, 0.6888, 0.4434, 0.6886, 0.444, 0.8045, 0.4652, 0.8047, 0.9681, 0.7105, 0.9893, 0.7102, 0.9901, 0.5734, 0.9689, 0.5737, 0.946, 0.8822, 0.9672, 0.8819, 0.9671, 0.7866, 0.9459, 0.7868, 0.9678, 0.8266, 0.9889, 0.8264, 0.9893, 0.7102, 0.9681, 0.7105, 0.9466, 1.017, 0.9678, 1.017, 0.9672, 0.8819, 0.946, 0.8822, 0.968, 0.9223, 0.9892, 0.922, 0.9889, 0.8264, 0.9678, 0.8266, 0.9239, 0.6509, 0.9451, 0.6512, 0.9459, 0.5737, 0.9248, 0.5734, 0.4657, 0.9974, 0.4445, 0.9972, 0.4442, 1.132, 0.4653, 1.132, 0.9235, 0.7462, 0.9447, 0.7465, 0.9451, 0.6512, 0.9239, 0.6509, 0.9689, 1.001, 0.9901, 1.001, 0.9892, 0.922, 0.968, 0.9223, 0.9238, 0.8631, 0.945, 0.8634, 0.9447, 0.7465, 0.9235, 0.7462, 0.9462, 0.6894, 0.9674, 0.6892, 0.9678, 0.5734, 0.9466, 0.5736, 0.4656, 0.9022, 0.4444, 0.902, 0.4445, 0.9972, 0.4657, 0.9974, 0.9248, 0.9799, 0.9459, 0.9801, 0.945, 0.8634, 0.9238, 0.8631, 0.4657, 0.5736, 0.4445, 0.5734, 0.4434, 0.6886, 0.4646, 0.6888, 0.1195, 1.202, 0.09553, 1.137, 0.02695, 1.158, 0.02613, 1.23, 0.02541, 1.297, 0.02613, 1.23, -0.09985, 1.232, -0.1316, 1.3, -0.1406, 0.7149, -0.107, 0.7629, -0.041, 0.7205, -0.05827, 0.662, 0.1418, 1.262, 0.1195, 1.202, 0.02613, 1.23, 0.02541, 1.297, -0.2459, 0.8091, -0.1915, 0.8385, -0.107, 0.7629, -0.1406, 0.7149, 0.2262, 1.212, 0.1872, 1.162, 0.1195, 1.202, 0.1418, 1.262, -0.2857, 0.8856, -0.2234, 0.8999, -0.1915, 0.8385, -0.2459, 0.8091, 0.3308, 1.015, 0.2711, 1.004, 0.2328, 1.109, 0.2831, 1.146, -0.3, 0.9805, -0.2349, 0.976, -0.2234, 0.8999, -0.2857, 0.8856, 0.2831, 1.146, 0.2328, 1.109, 0.1872, 1.162, 0.2262, 1.212, -0.2869, 1.098, -0.2244, 1.07, -0.2349, 0.976, -0.3, 0.9805, 0.0324, 0.6194, 0.03173, 0.6864, 0.1203, 0.6494, 0.1428, 0.5734, 0.3483, 0.9211, 0.2852, 0.9284, 0.2711, 1.004, 0.3308, 1.015, -0.2648, 1.215, -0.2067, 1.164, -0.2244, 1.07, -0.2869, 1.098, 0.1428, 0.5734, 0.1203, 0.6494, 0.2888, 0.7568, 0.3529, 0.7073, 0.3529, 0.8237, 0.2888, 0.8502, 0.2852, 0.9284, 0.3483, 0.9211, -0.1316, 1.3, -0.09985, 1.232, -0.2067, 1.164, -0.2648, 1.215, -0.05827, 0.662, -0.041, 0.7205, 0.03173, 0.6864, 0.0324, 0.6194, 0.09612, 0.7314, 0.03107, 0.7585, -0.02235, 0.7836, -0.07084, 0.8147, -0.1329, 0.8702, -0.1563, 0.9153, -0.1648, 0.9712, -0.157, 1.04, -0.144, 1.109, -0.06557, 1.159, 0.02695, 1.158, 0.09553, 1.137, 0.1453, 1.107, 0.1788, 1.069, 0.2069, 0.9916, 0.2172, 0.9362, 0.2199, 0.8788, 0.2199, 0.8102, -0.1915, 0.8385, -0.1329, 0.8702, -0.07084, 0.8147, -0.107, 0.7629, 0.1872, 1.162, 0.1453, 1.107, 0.09553, 1.137, 0.1195, 1.202, -0.2234, 0.8999, -0.1563, 0.9153, -0.1329, 0.8702, -0.1915, 0.8385, 0.2711, 1.004, 0.2069, 0.9916, 0.1788, 1.069, 0.2328, 1.109, -0.2349, 0.976, -0.1648, 0.9712, -0.1563, 0.9153, -0.2234, 0.8999, 0.2328, 1.109, 0.1788, 1.069, 0.1453, 1.107, 0.1872, 1.162, -0.2244, 1.07, -0.157, 1.04, -0.1648, 0.9712, -0.2349, 0.976, 0.03173, 0.6864, 0.03107, 0.7585, 0.09612, 0.7314, 0.1203, 0.6494, 0.2852, 0.9284, 0.2172, 0.9362, 0.2069, 0.9916, 0.2711, 1.004, -0.2067, 1.164, -0.144, 1.109, -0.157, 1.04, -0.2244, 1.07, 0.1203, 0.6494, 0.09612, 0.7314, 0.2199, 0.8102, 0.2888, 0.7568, 0.2888, 0.8502, 0.2199, 0.8788, 0.2172, 0.9362, 0.2852, 0.9284, -0.09985, 1.232, -0.06557, 1.159, -0.144, 1.109, -0.2067, 1.164, -0.041, 0.7205, -0.02235, 0.7836, 0.03107, 0.7585, 0.03173, 0.6864, 0.2888, 0.7568, 0.2199, 0.8102, 0.2199, 0.8788, 0.2888, 0.8502, 0.02613, 1.23, 0.02695, 1.158, -0.06557, 1.159, -0.09985, 1.232, -0.107, 0.7629, -0.07084, 0.8147, -0.02235, 0.7836, -0.041, 0.7205])
me_plane_001.materials.append(mat_material)
me_plane_001.use_remesh_preserve_volume = False
me_plane_001.use_remesh_preserve_attributes = False
me_plane_001.use_mirror_vertex_groups = False
me_plane_001.update()

# ---- objects
ob_camera_001 = bpy.data.objects.new('Camera.001', cam_camera_001)
ob_hemi = bpy.data.objects.new('Hemi', light_hemi)
ob_lamp = bpy.data.objects.new('Lamp', light_lamp)
ob_camera = bpy.data.objects.new('Camera', cam_camera)
ob_plane_582 = bpy.data.objects.new('Plane.582', me_plane_727)
ob_plane_000 = bpy.data.objects.new('Plane.000', me_plane_000)
ob_plane_001 = bpy.data.objects.new('Plane.001', me_plane_001)

# ---- transforms, parenting, visibility, modifiers, constraints
ob_camera_001.location = (-660.1, -158.4, 8.891)
ob_camera_001.rotation_euler = (0.03772, 0.01444, 1.051)
ob_camera_001.lineart.crease_threshold = 0.0
ob_hemi.location = (-660.1, -158.4, 8.891)
ob_hemi.lineart.crease_threshold = 0.0
ob_lamp.location = (4.076, 1.005, 5.904)
ob_lamp.rotation_euler = (0.6503, 0.05522, 1.866)
ob_lamp.lock_rotations_4d = False
ob_lamp.empty_display_type = 'ARROWS'
ob_lamp.color = (0.0, 0.0, 0.0, 0.0)
ob_lamp.lineart.crease_threshold = 0.0
ob_camera.location = (-684.3, -184.1, 207.9)
ob_camera.rotation_euler = (0.03772, 0.01444, 1.051)
ob_camera.scale = (1.0, 1.0, 1.0)
ob_camera.lock_rotations_4d = False
ob_camera.empty_display_type = 'ARROWS'
ob_camera.color = (0.0, 0.0, 0.0, 0.0)
ob_camera.display_type = 'WIRE'
ob_camera.lineart.crease_threshold = 0.0
ob_plane_582.location = (-686.1, -190.8, 24.89)
ob_plane_582.lineart.crease_threshold = 0.0
ob_plane_000.location = (-658.2, -144.7, 24.89)
ob_plane_000.lineart.crease_threshold = 0.0
ob_plane_001.location = (-703.0, -187.2, 23.67)
ob_plane_001.hide_viewport = True
ob_plane_001.hide_render = True
ob_plane_001.lineart.crease_threshold = 0.0

# ---- collection membership
col_collection_1.objects.link(ob_camera_001)
col_collection_1.objects.link(ob_hemi)
col_collection_1.objects.link(ob_lamp)
col_collection_1.objects.link(ob_camera)
col_collection_1.objects.link(ob_plane_582)
col_collection_1.objects.link(ob_plane_000)
col_collection_1.objects.link(ob_plane_001)

# ---- scene / render settings (as saved in the file)
scene.camera = ob_camera
scene.frame_start = 1; scene.frame_end = 250; scene.frame_set(251)
scene.render.engine = 'BLENDER_EEVEE_NEXT'
scene.render.resolution_percentage = 50
scene.render.dither_intensity = 0.0
scene.cycles.use_denoising = False
scene.cycles.samples = 128
scene.cycles.sampling_pattern = 'TABULATED_SOBOL'
scene.cycles.light_sampling_threshold = 0.0
scene.cycles.use_adaptive_sampling = False
scene.cycles.use_light_tree = False
scene.cycles.blur_glossy = 0.0
scene.cycles.sample_clamp_indirect = 0.0
scene.view_settings.view_transform = 'Standard'
bpy.context.view_layer.update()

